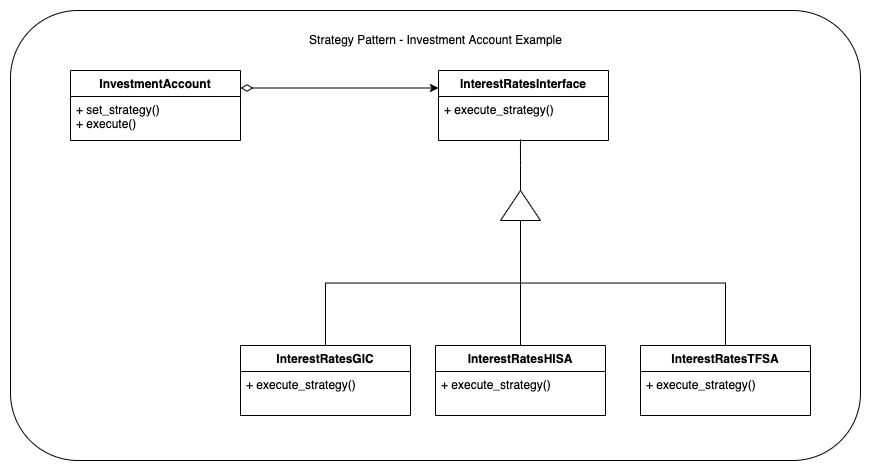

The diagram above was exported from draw.io. Its source (the exported page's mxGraphModel, read from the mxfile embedded in the PNG):
<mxGraphModel dx="998" dy="622" grid="1" gridSize="10" guides="1" tooltips="1" connect="1" arrows="1" fold="1" page="1" pageScale="1" pageWidth="850" pageHeight="1100" math="0" shadow="0">
  <root>
    <mxCell id="0" />
    <mxCell id="1" parent="0" />
    <mxCell id="2" value="" style="rounded=1;whiteSpace=wrap;html=1;" vertex="1" parent="1">
      <mxGeometry x="100" y="570" width="850" height="450" as="geometry" />
    </mxCell>
    <mxCell id="3" value="InvestmentAccount" style="swimlane;fontStyle=1;align=center;verticalAlign=top;childLayout=stackLayout;horizontal=1;startSize=26;horizontalStack=0;resizeParent=1;resizeParentMax=0;resizeLast=0;collapsible=1;marginBottom=0;" vertex="1" parent="1">
      <mxGeometry x="160" y="630" width="170" height="70" as="geometry">
        <mxRectangle x="160" y="140" width="100" height="26" as="alternateBounds" />
      </mxGeometry>
    </mxCell>
    <mxCell id="4" value="+ set_strategy()&#10;+ execute()" style="text;strokeColor=none;fillColor=none;align=left;verticalAlign=top;spacingLeft=4;spacingRight=4;overflow=hidden;rotatable=0;points=[[0,0.5],[1,0.5]];portConstraint=eastwest;" vertex="1" parent="3">
      <mxGeometry y="26" width="170" height="44" as="geometry" />
    </mxCell>
    <mxCell id="5" style="edgeStyle=orthogonalEdgeStyle;rounded=0;orthogonalLoop=1;jettySize=auto;html=1;startArrow=none;startFill=0;endArrow=none;endFill=0;endSize=10;strokeWidth=1;entryX=0;entryY=0.5;entryDx=0;entryDy=0;" edge="1" source="6" target="19" parent="1">
      <mxGeometry relative="1" as="geometry">
        <mxPoint x="610" y="740" as="targetPoint" />
      </mxGeometry>
    </mxCell>
    <mxCell id="6" value="InterestRatesHISA" style="swimlane;fontStyle=1;align=center;verticalAlign=top;childLayout=stackLayout;horizontal=1;startSize=26;horizontalStack=0;resizeParent=1;resizeParentMax=0;resizeLast=0;collapsible=1;marginBottom=0;" vertex="1" parent="1">
      <mxGeometry x="525" y="905" width="170" height="70" as="geometry">
        <mxRectangle x="130" y="110" width="100" height="26" as="alternateBounds" />
      </mxGeometry>
    </mxCell>
    <mxCell id="7" value="+ execute_strategy()" style="text;strokeColor=none;fillColor=none;align=left;verticalAlign=top;spacingLeft=4;spacingRight=4;overflow=hidden;rotatable=0;points=[[0,0.5],[1,0.5]];portConstraint=eastwest;" vertex="1" parent="6">
      <mxGeometry y="26" width="170" height="44" as="geometry" />
    </mxCell>
    <mxCell id="8" style="edgeStyle=orthogonalEdgeStyle;rounded=0;orthogonalLoop=1;jettySize=auto;html=1;exitX=0.5;exitY=0;exitDx=0;exitDy=0;startArrow=none;startFill=0;endArrow=none;endFill=0;endSize=10;strokeWidth=1;" edge="1" source="9" parent="1">
      <mxGeometry relative="1" as="geometry">
        <mxPoint x="610" y="780" as="targetPoint" />
      </mxGeometry>
    </mxCell>
    <mxCell id="9" value="InterestRatesGIC" style="swimlane;fontStyle=1;align=center;verticalAlign=top;childLayout=stackLayout;horizontal=1;startSize=26;horizontalStack=0;resizeParent=1;resizeParentMax=0;resizeLast=0;collapsible=1;marginBottom=0;" vertex="1" parent="1">
      <mxGeometry x="330" y="905" width="170" height="70" as="geometry">
        <mxRectangle x="130" y="110" width="100" height="26" as="alternateBounds" />
      </mxGeometry>
    </mxCell>
    <mxCell id="10" value="+ execute_strategy()" style="text;strokeColor=none;fillColor=none;align=left;verticalAlign=top;spacingLeft=4;spacingRight=4;overflow=hidden;rotatable=0;points=[[0,0.5],[1,0.5]];portConstraint=eastwest;" vertex="1" parent="9">
      <mxGeometry y="26" width="170" height="44" as="geometry" />
    </mxCell>
    <mxCell id="11" style="edgeStyle=orthogonalEdgeStyle;rounded=0;orthogonalLoop=1;jettySize=auto;html=1;exitX=0;exitY=0.25;exitDx=0;exitDy=0;entryX=1;entryY=0.25;entryDx=0;entryDy=0;endArrow=diamondThin;endFill=0;strokeWidth=1;endSize=10;startArrow=classic;startFill=1;" edge="1" source="13" target="3" parent="1">
      <mxGeometry relative="1" as="geometry">
        <mxPoint x="600" y="669" as="sourcePoint" />
      </mxGeometry>
    </mxCell>
    <mxCell id="12" value="Strategy Pattern - Investment Account Example" style="text;html=1;align=center;verticalAlign=middle;resizable=0;points=[];autosize=1;strokeColor=none;fillColor=none;" vertex="1" parent="1">
      <mxGeometry x="385" y="585" width="280" height="30" as="geometry" />
    </mxCell>
    <mxCell id="13" value="InterestRatesInterface" style="swimlane;fontStyle=1;align=center;verticalAlign=top;childLayout=stackLayout;horizontal=1;startSize=26;horizontalStack=0;resizeParent=1;resizeParentMax=0;resizeLast=0;collapsible=1;marginBottom=0;" vertex="1" parent="1">
      <mxGeometry x="528" y="630" width="170" height="70" as="geometry">
        <mxRectangle x="130" y="110" width="100" height="26" as="alternateBounds" />
      </mxGeometry>
    </mxCell>
    <mxCell id="14" value="+ execute_strategy()" style="text;strokeColor=none;fillColor=none;align=left;verticalAlign=top;spacingLeft=4;spacingRight=4;overflow=hidden;rotatable=0;points=[[0,0.5],[1,0.5]];portConstraint=eastwest;" vertex="1" parent="13">
      <mxGeometry y="26" width="170" height="44" as="geometry" />
    </mxCell>
    <mxCell id="15" style="edgeStyle=orthogonalEdgeStyle;rounded=0;orthogonalLoop=1;jettySize=auto;html=1;exitX=0.5;exitY=0;exitDx=0;exitDy=0;entryX=0;entryY=0.5;entryDx=0;entryDy=0;startArrow=none;startFill=0;endArrow=none;endFill=0;endSize=10;strokeWidth=1;" edge="1" source="16" target="19" parent="1">
      <mxGeometry relative="1" as="geometry" />
    </mxCell>
    <mxCell id="16" value="InterestRatesTFSA" style="swimlane;fontStyle=1;align=center;verticalAlign=top;childLayout=stackLayout;horizontal=1;startSize=26;horizontalStack=0;resizeParent=1;resizeParentMax=0;resizeLast=0;collapsible=1;marginBottom=0;" vertex="1" parent="1">
      <mxGeometry x="730" y="905" width="170" height="70" as="geometry">
        <mxRectangle x="130" y="110" width="100" height="26" as="alternateBounds" />
      </mxGeometry>
    </mxCell>
    <mxCell id="17" value="+ execute_strategy()" style="text;strokeColor=none;fillColor=none;align=left;verticalAlign=top;spacingLeft=4;spacingRight=4;overflow=hidden;rotatable=0;points=[[0,0.5],[1,0.5]];portConstraint=eastwest;" vertex="1" parent="16">
      <mxGeometry y="26" width="170" height="44" as="geometry" />
    </mxCell>
    <mxCell id="18" style="edgeStyle=orthogonalEdgeStyle;rounded=0;orthogonalLoop=1;jettySize=auto;html=1;exitX=1;exitY=0.5;exitDx=0;exitDy=0;entryX=0.482;entryY=0.977;entryDx=0;entryDy=0;entryPerimeter=0;startArrow=none;startFill=0;endArrow=none;endFill=0;endSize=10;strokeWidth=1;" edge="1" source="19" target="14" parent="1">
      <mxGeometry relative="1" as="geometry" />
    </mxCell>
    <mxCell id="19" value="" style="triangle;whiteSpace=wrap;html=1;direction=north;" vertex="1" parent="1">
      <mxGeometry x="590" y="750" width="40" height="30" as="geometry" />
    </mxCell>
  </root>
</mxGraphModel>